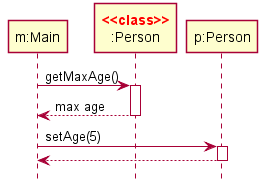

The diagram above was rendered by PlantUML. Its source (embedded in the PNG):
@startuml
skinparam Shadowing false
hide footbox
participant "m:Main" as Main
participant "<b><color:red><<class>></color></b>\n:Person" as PersonClass
participant "p:Person" as Person

Main -> PersonClass ++ : getMaxAge()
return max age
Main -> Person ++ : setAge(5)
return
@enduml